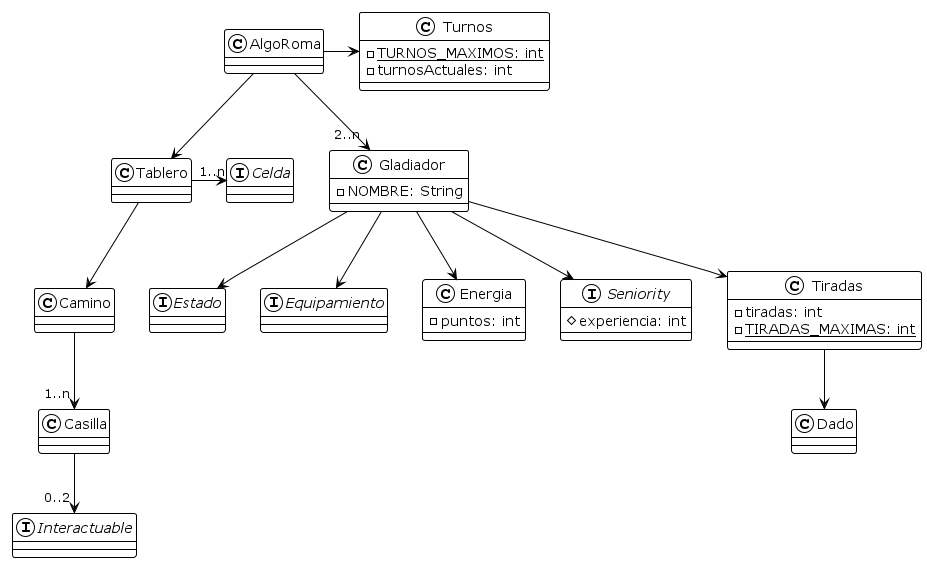

The diagram above was rendered by PlantUML. Its source (embedded in the PNG):
@startuml
!theme plain
skinparam linetype polyline

class Turnos {
    - {static} TURNOS_MAXIMOS: int
    - turnosActuales: int
}
class Gladiador {
    - NOMBRE: String
}
interface Estado
interface Equipamiento
class Energia {
    - puntos: int
}
interface Celda
interface Interactuable
interface Seniority {
    # experiencia: int
}
class Tiradas {
    - tiradas: int
    - {static} TIRADAS_MAXIMAS: int
}

AlgoRoma --> Tablero
AlgoRoma --> "2..n" Gladiador
Gladiador --> Energia
Gladiador --> Tiradas
Tiradas --> Dado
Gladiador --> Estado
Gladiador --> Equipamiento
Gladiador --> Seniority
AlgoRoma -r-> Turnos
Tablero --> Camino
Tablero -r-> "1..n" Celda
Camino --> "1..n" Casilla
Casilla --> "0..2" Interactuable

@enduml